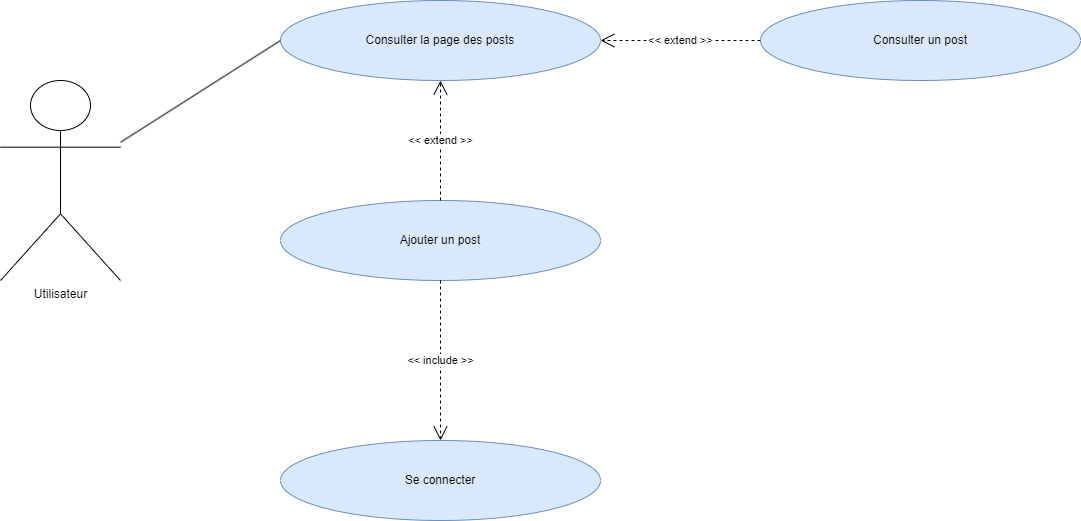

The diagram above was exported from draw.io. Its source (the exported page's mxGraphModel, read from the mxfile embedded in the PNG):
<mxGraphModel dx="1434" dy="739" grid="1" gridSize="10" guides="1" tooltips="1" connect="1" arrows="1" fold="1" page="1" pageScale="1" pageWidth="1169" pageHeight="827" background="#FFFFFF" math="0" shadow="0">
  <root>
    <mxCell id="0" />
    <mxCell id="1" parent="0" />
    <mxCell id="WHGXFukKnS5M4_cem3dC-1" value="Utilisateur" style="shape=umlActor;verticalLabelPosition=bottom;verticalAlign=top;html=1;outlineConnect=0;" parent="1" vertex="1">
      <mxGeometry x="80" y="280" width="120" height="200" as="geometry" />
    </mxCell>
    <mxCell id="WHGXFukKnS5M4_cem3dC-2" value="Consulter un post" style="ellipse;whiteSpace=wrap;html=1;fillColor=#dae8fc;strokeColor=#6c8ebf;" parent="1" vertex="1">
      <mxGeometry x="840" y="200" width="320" height="80" as="geometry" />
    </mxCell>
    <mxCell id="WHGXFukKnS5M4_cem3dC-3" value="Consulter la page des posts" style="ellipse;whiteSpace=wrap;html=1;fillColor=#dae8fc;strokeColor=#6c8ebf;" parent="1" vertex="1">
      <mxGeometry x="360" y="200" width="320" height="80" as="geometry" />
    </mxCell>
    <mxCell id="WHGXFukKnS5M4_cem3dC-5" value="Ajouter un post" style="ellipse;whiteSpace=wrap;html=1;fillColor=#dae8fc;strokeColor=#6c8ebf;" parent="1" vertex="1">
      <mxGeometry x="360" y="400" width="320" height="80" as="geometry" />
    </mxCell>
    <mxCell id="WHGXFukKnS5M4_cem3dC-6" value="Se connecter" style="ellipse;whiteSpace=wrap;html=1;fillColor=#dae8fc;strokeColor=#6c8ebf;" parent="1" vertex="1">
      <mxGeometry x="360" y="640" width="320" height="80" as="geometry" />
    </mxCell>
    <mxCell id="WHGXFukKnS5M4_cem3dC-10" value="" style="endArrow=none;html=1;rounded=0;entryX=0;entryY=0.5;entryDx=0;entryDy=0;" parent="1" source="WHGXFukKnS5M4_cem3dC-1" target="WHGXFukKnS5M4_cem3dC-3" edge="1">
      <mxGeometry width="50" height="50" relative="1" as="geometry">
        <mxPoint x="240" y="400" as="sourcePoint" />
        <mxPoint x="800" y="480" as="targetPoint" />
      </mxGeometry>
    </mxCell>
    <mxCell id="WHGXFukKnS5M4_cem3dC-11" value="&amp;lt;&amp;lt; extend &amp;gt;&amp;gt;" style="endArrow=open;endSize=12;dashed=1;html=1;rounded=0;exitX=0.5;exitY=0;exitDx=0;exitDy=0;entryX=0.5;entryY=1;entryDx=0;entryDy=0;" parent="1" source="WHGXFukKnS5M4_cem3dC-5" target="WHGXFukKnS5M4_cem3dC-3" edge="1">
      <mxGeometry width="160" relative="1" as="geometry">
        <mxPoint x="690" y="510" as="sourcePoint" />
        <mxPoint x="850" y="510" as="targetPoint" />
      </mxGeometry>
    </mxCell>
    <mxCell id="WHGXFukKnS5M4_cem3dC-12" value="&amp;lt;&amp;lt; extend &amp;gt;&amp;gt;" style="endArrow=open;endSize=12;dashed=1;html=1;rounded=0;exitX=0;exitY=0.5;exitDx=0;exitDy=0;entryX=1;entryY=0.5;entryDx=0;entryDy=0;" parent="1" source="WHGXFukKnS5M4_cem3dC-2" target="WHGXFukKnS5M4_cem3dC-3" edge="1">
      <mxGeometry width="160" relative="1" as="geometry">
        <mxPoint x="610" y="490" as="sourcePoint" />
        <mxPoint x="610" y="370" as="targetPoint" />
      </mxGeometry>
    </mxCell>
    <mxCell id="WHGXFukKnS5M4_cem3dC-17" value="&amp;lt;&amp;lt; include &amp;gt;&amp;gt;" style="endArrow=open;endSize=12;dashed=1;html=1;rounded=0;exitX=0.5;exitY=1;exitDx=0;exitDy=0;entryX=0.5;entryY=0;entryDx=0;entryDy=0;" parent="1" source="WHGXFukKnS5M4_cem3dC-5" target="WHGXFukKnS5M4_cem3dC-6" edge="1">
      <mxGeometry width="160" relative="1" as="geometry">
        <mxPoint x="410" y="570" as="sourcePoint" />
        <mxPoint x="530" y="290" as="targetPoint" />
      </mxGeometry>
    </mxCell>
  </root>
</mxGraphModel>